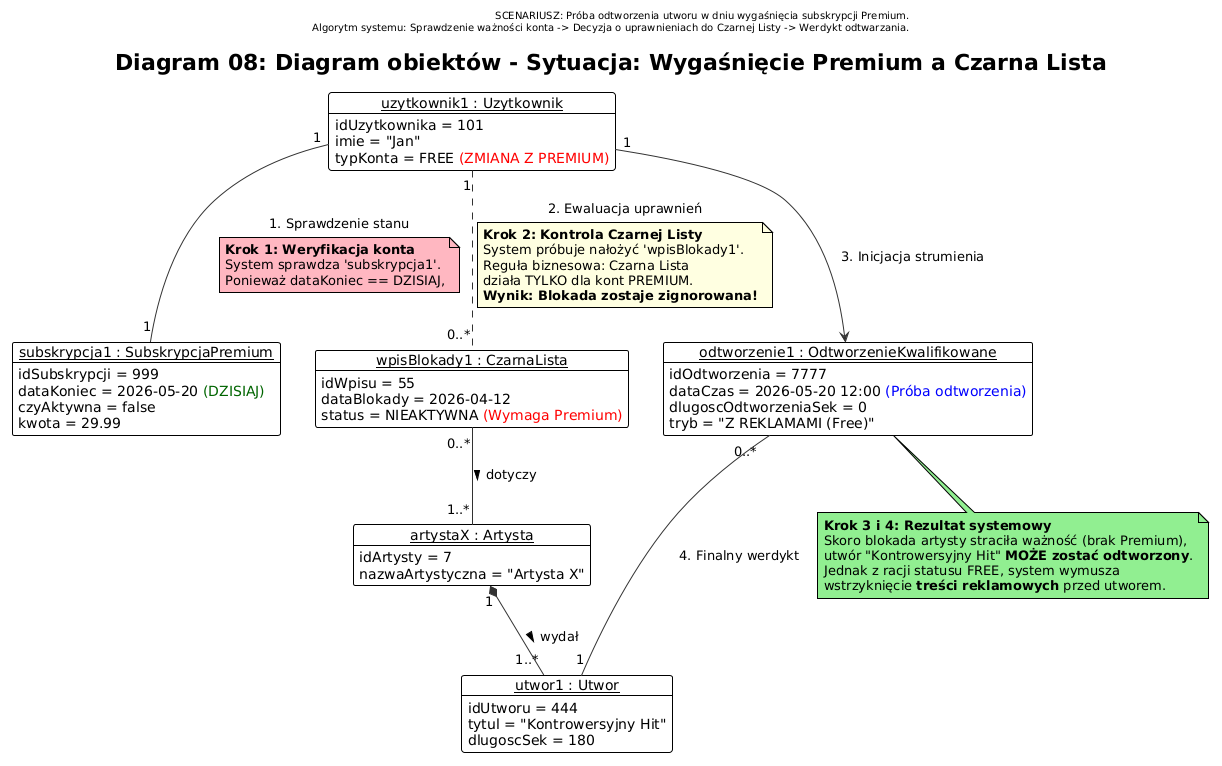

The diagram above was rendered by PlantUML. Its source (embedded in the PNG):
@startuml
!theme plain
skinparam backgroundColor #FFFFFF
skinparam nodeAttributeIconSize 0
skinparam ArrowColor #333333

title Diagram 08: Diagram obiektów - Sytuacja: Wygaśnięcie Premium a Czarna Lista

center header
  SCENARIUSZ: Próba odtworzenia utworu w dniu wygaśnięcia subskrypcji Premium.
  Algorytm systemu: Sprawdzenie ważności konta -> Decyzja o uprawnieniach do Czarnej Listy -> Werdykt odtwarzania.
endheader

' --- INSTANCJE OBIEKTÓW ---

object "<u>uzytkownik1 : Uzytkownik</u>" as uzytkownik {
    idUzytkownika = 101
    imie = "Jan"
    typKonta = FREE <font color=red>(ZMIANA Z PREMIUM)</font>
}

object "<u>subskrypcja1 : SubskrypcjaPremium</u>" as subskrypcja {
    idSubskrypcji = 999
    dataKoniec = 2026-05-20 <font color=darkgreen>(DZISIAJ)</font>
    czyAktywna = false
    kwota = 29.99
}

object "<u>wpisBlokady1 : CzarnaLista</u>" as czarnaLista {
    idWpisu = 55
    dataBlokady = 2026-04-12
    status = NIEAKTYWNA <font color=red>(Wymaga Premium)</font>
}

object "<u>artystaX : Artysta</u>" as artysta {
    idArtysty = 7
    nazwaArtystyczna = "Artysta X"
}

object "<u>utwor1 : Utwor</u>" as utwor {
    idUtworu = 444
    tytul = "Kontrowersyjny Hit"
    dlugoscSek = 180
}

object "<u>odtworzenie1 : OdtworzenieKwalifikowane</u>" as odtworzenie {
    idOdtworzenia = 7777
    dataCzas = 2026-05-20 12:00 <font color=blue>(Próba odtworzenia)</font>
    dlugoscOdtworzeniaSek = 0
    tryb = "Z REKLAMAMI (Free)"
}

' --- RELACJE I PRZEPŁYW SCENARIUSZA (KROK PO KROKU) ---

uzytkownik "1" -- "1" subskrypcja : "1. Sprawdzenie stanu"
note on link #lightpink
  <b>Krok 1: Weryfikacja konta</b>
  System sprawdza 'subskrypcja1'.
  Ponieważ dataKoniec == DZISIAJ,
  'czyAktywna' zmienia się na FALSE.
  'typKonta' zostaje zdegradowany do FREE.
end note

uzytkownik "1" .. "0..*" czarnaLista : "2. Ewaluacja uprawnień"
note on link #lightyellow
  <b>Krok 2: Kontrola Czarnej Listy</b>
  System próbuje nałożyć 'wpisBlokady1'.
  Reguła biznesowa: Czarna Lista 
  działa TYLKO dla kont PREMIUM.
  <b>Wynik: Blokada zostaje zignorowana!</b>
end note

czarnaLista "0..*" -- "1..*" artysta : dotyczy >
artysta "1" *-- "1..*" utwor : wydał >

uzytkownik "1" --> odtworzenie : "3. Inicjacja strumienia"
odtworzenie "0..*" -- "1" utwor : "4. Finalny werdykt"

note bottom of odtworzenie #lightgreen
  <b>Krok 3 i 4: Rezultat systemowy</b>
  Skoro blokada artysty straciła ważność (brak Premium),
  utwór "Kontrowersyjny Hit" <b>MOŻE zostać odtworzony</b>.
  Jednak z racji statusu FREE, system wymusza
  wstrzyknięcie <b>treści reklamowych</b> przed utworem.
end note

@endum